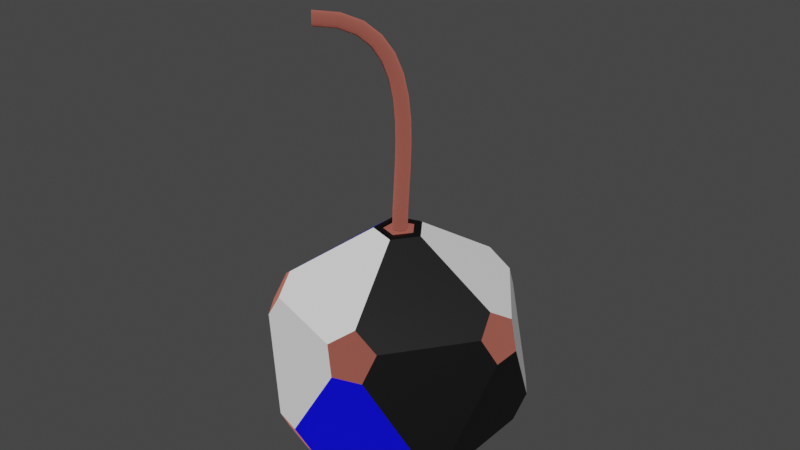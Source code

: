 # Source: B_DestroyBomb.blend  (saved by Blender 3.3.6; exported with 4.5.12 LTS)
import bpy
from mathutils import Matrix  # noqa: F401  (used for matrix-valued properties, if any)

bpy.ops.wm.read_factory_settings(use_empty=True)
scene = bpy.context.scene
scene.name = 'Scene'

# ---- collections
col_collection = bpy.data.collections.new('Collection'); scene.collection.children.link(col_collection)

# ---- materials (node trees are filled in below, after node groups)
mat_eraser = bpy.data.materials.new('ERASER')
mat_eraser.use_transparent_shadow = False
mat_black = bpy.data.materials.new('BLACK')
mat_black.use_transparent_shadow = False
mat_blue = bpy.data.materials.new('BLUE')
mat_blue.use_transparent_shadow = False
mat_white = bpy.data.materials.new('WHITE')
mat_white.alpha_threshold = 0.0
mat_white.use_transparent_shadow = False
mat_white.roughness = 0.5
mat_white.line_color = (0.0, 0.0, 0.0, 1.0)

# ---- material node trees
mat_eraser.use_nodes = True; mat_eraser.node_tree.nodes.clear()
_N = mat_eraser.node_tree.nodes; _L = mat_eraser.node_tree.links
n0 = _N.new('ShaderNodeBsdfPrincipled'); n0.name = 'Principled BSDF'; n0.location = (10, 300)
n0.distribution = 'GGX'
n0.subsurface_method = 'RANDOM_WALK_SKIN'
n0.inputs[0].default_value = (1.0, 0.2803, 0.2161, 1.0)
n0.inputs[1].default_value = 1.0
n0.inputs[2].default_value = 1.0
n0.inputs[3].default_value = 1.45
n0.inputs[13].default_value = 0.0
n0.inputs[27].default_value = (0.0, 0.0, 0.0, 1.0)
n0.inputs[28].default_value = 1.0
n1 = _N.new('ShaderNodeOutputMaterial'); n1.name = 'Material Output'; n1.location = (300, 300)
_L.new(n0.outputs[0], n1.inputs[0])
n1.is_active_output = True
mat_black.use_nodes = True; mat_black.node_tree.nodes.clear()
_N = mat_black.node_tree.nodes; _L = mat_black.node_tree.links
n0 = _N.new('ShaderNodeBsdfPrincipled'); n0.name = 'Principled BSDF'; n0.location = (10, 300)
n0.distribution = 'GGX'
n0.subsurface_method = 'RANDOM_WALK_SKIN'
n0.inputs[0].default_value = (0.0, 0.0, 0.0, 1.0)
n0.inputs[3].default_value = 1.45
n0.inputs[27].default_value = (0.0, 0.0, 0.0, 1.0)
n0.inputs[28].default_value = 1.0
n1 = _N.new('ShaderNodeOutputMaterial'); n1.name = 'Material Output'; n1.location = (300, 300)
_L.new(n0.outputs[0], n1.inputs[0])
n1.is_active_output = True
mat_blue.use_nodes = True; mat_blue.node_tree.nodes.clear()
_N = mat_blue.node_tree.nodes; _L = mat_blue.node_tree.links
n0 = _N.new('ShaderNodeBsdfPrincipled'); n0.name = 'Principled BSDF'; n0.location = (10, 300)
n0.distribution = 'GGX'
n0.subsurface_method = 'RANDOM_WALK_SKIN'
n0.inputs[0].default_value = (0.0, 0.0, 1.0, 1.0)
n0.inputs[3].default_value = 1.45
n0.inputs[27].default_value = (0.0, 0.0, 0.0, 1.0)
n0.inputs[28].default_value = 1.0
n1 = _N.new('ShaderNodeOutputMaterial'); n1.name = 'Material Output'; n1.location = (300, 300)
_L.new(n0.outputs[0], n1.inputs[0])
n1.is_active_output = True
mat_white.use_nodes = True; mat_white.node_tree.nodes.clear()
_N = mat_white.node_tree.nodes; _L = mat_white.node_tree.links
n0 = _N.new('ShaderNodeOutputMaterial'); n0.name = 'Material Output'; n0.location = (300, 300)
n1 = _N.new('ShaderNodeBsdfPrincipled'); n1.name = 'Principled BSDF'; n1.location = (10, 300)
n1.distribution = 'GGX'
n1.subsurface_method = 'RANDOM_WALK_SKIN'
n1.inputs[0].default_value = (1.0, 1.0, 1.0, 1.0)
n1.inputs[3].default_value = 1.45
n1.inputs[27].default_value = (0.0, 0.0, 0.0, 1.0)
n1.inputs[28].default_value = 1.0
_L.new(n1.outputs[0], n0.inputs[0])
n0.is_active_output = True

# ---- world
world_world = bpy.data.worlds.new('World'); scene.world = world_world
world_world.use_nodes = True; world_world.node_tree.nodes.clear()
_N = world_world.node_tree.nodes; _L = world_world.node_tree.links
n0 = _N.new('ShaderNodeOutputWorld'); n0.name = 'World Output'; n0.location = (300, 300)
n1 = _N.new('ShaderNodeBackground'); n1.name = 'Background'; n1.location = (10, 300)
n1.inputs[0].default_value = (0.05088, 0.05088, 0.05088, 1.0)
_L.new(n1.outputs[0], n0.inputs[0])
n0.is_active_output = True
world_world.color = (0.05088, 0.05088, 0.05088)
world_world.use_sun_shadow = False
world_world.sun_shadow_jitter_overblur = 0.0

# ---- meshes
me_destroybomb_2 = bpy.data.meshes.new('DestroyBomb_2')
me_destroybomb_2.from_pydata([(0.002628, 0.02235, 0.3071), (0.01766, 0.01394, 0.3071), (0.02235, -0.002628, 0.3071), (0.01394, -0.01766, 0.3071), (-0.002628, -0.02235, 0.3071), (-0.01766, -0.01394, 0.3071), (-0.02235, 0.002628, 0.3071), (-0.01394, 0.01766, 0.3071), (-0.2105, -0.1154, 0.9312), (-0.1993, -0.1266, 0.9378), (-0.188, -0.1379, 0.9312), (-0.1833, -0.1426, 0.9153), (-0.188, -0.1379, 0.8994), (-0.1993, -0.1266, 0.8928), (-0.2105, -0.1154, 0.8994), (-0.2152, -0.1107, 0.9153), (-0.2105, -0.1154, 0.9312), (-0.1993, -0.1266, 0.9378), (-0.188, -0.1379, 0.9312), (-0.1833, -0.1426, 0.9153), (-0.188, -0.1379, 0.8994), (-0.1993, -0.1266, 0.8928), (-0.2105, -0.1154, 0.8994), (-0.2152, -0.1107, 0.9153), (-0.1563, -0.06269, 0.923), (-0.1443, -0.0732, 0.9295), (-0.1345, -0.08587, 0.9231), (-0.1327, -0.09328, 0.9077), (-0.1399, -0.09109, 0.8922), (-0.1519, -0.08059, 0.8857), (-0.1617, -0.06792, 0.8921), (-0.1635, -0.0605, 0.9075), (-0.1111, -0.02182, 0.8994), (-0.09821, -0.03151, 0.9054), (-0.09007, -0.04568, 0.8999), (-0.09149, -0.05601, 0.8862), (-0.1016, -0.05647, 0.8723), (-0.1145, -0.04677, 0.8663), (-0.1227, -0.03261, 0.8718), (-0.1213, -0.02227, 0.8855), (-0.07479, 0.007985, 0.8622), (-0.06103, -0.001014, 0.8673), (-0.0544, -0.01641, 0.8634), (-0.05878, -0.02919, 0.8527), (-0.07161, -0.03186, 0.8416), (-0.08537, -0.02286, 0.8364), (-0.092, -0.007465, 0.8404), (-0.08762, 0.005313, 0.8511), (-0.04701, 0.02767, 0.8143), (-0.03264, 0.0191, 0.8184), (-0.02703, 0.002974, 0.8162), (-0.03347, -0.01128, 0.8089), (-0.04818, -0.0153, 0.8009), (-0.06255, -0.006733, 0.7968), (-0.06816, 0.009398, 0.7991), (-0.06172, 0.02365, 0.8063), (-0.02684, 0.03885, 0.7584), (-0.01212, 0.03049, 0.7615), (-0.007054, 0.01404, 0.7608), (-0.01461, -0.0008465, 0.7566), (-0.03037, -0.005462, 0.7514), (-0.04509, 0.002901, 0.7482), (-0.05015, 0.01934, 0.749), (-0.04259, 0.03423, 0.7532), (-0.01294, 0.0434, 0.6968), (0.001955, 0.0351, 0.6991), (0.006771, 0.01857, 0.6995), (-0.001313, 0.003493, 0.6975), (-0.01756, -0.0013, 0.6944), (-0.03246, 0.007, 0.692), (-0.03728, 0.02353, 0.6917), (-0.02919, 0.03861, 0.6937), (-0.00406, 0.04307, 0.6312), (0.01092, 0.03477, 0.633), (0.01564, 0.01824, 0.634), (0.007339, 0.003161, 0.6336), (-0.009125, -0.001634, 0.632), (-0.0241, 0.006665, 0.6302), (-0.02883, 0.0232, 0.6292), (-0.02052, 0.03828, 0.6296), (0.0009476, 0.03947, 0.5635), (0.01596, 0.03115, 0.5648), (0.02066, 0.01464, 0.5662), (0.01228, -0.0003966, 0.5667), (-0.004265, -0.005144, 0.5661), (-0.01928, 0.003177, 0.5648), (-0.02398, 0.01969, 0.5635), (-0.0156, 0.03473, 0.5629), (0.003129, 0.03413, 0.4953), (0.01816, 0.02578, 0.4963), (0.02285, 0.009272, 0.4977), (0.01445, -0.005725, 0.4988), (-0.002115, -0.01043, 0.4988), (-0.01715, -0.002076, 0.4979), (-0.02184, 0.01443, 0.4965), (-0.01344, 0.02943, 0.4954), (0.003487, 0.02852, 0.4286), (0.01852, 0.02015, 0.4292), (0.02321, 0.003628, 0.4305), (0.01481, -0.01136, 0.4316), (-0.001756, -0.01604, 0.432), (-0.01679, -0.007662, 0.4314), (-0.02148, 0.008859, 0.4301), (-0.01308, 0.02385, 0.429), (0.003, 0.02412, 0.3652), (0.01803, 0.01573, 0.3656), (0.02272, -0.0008235, 0.3663), (0.01432, -0.01583, 0.3672), (-0.002248, -0.02051, 0.3675), (-0.01728, -0.01212, 0.3672), (-0.02197, 0.004433, 0.3664), (-0.01357, 0.01944, 0.3656), (0.002628, 0.02235, 0.3071), (0.01766, 0.01394, 0.3071), (0.02235, -0.002628, 0.3071), (0.01394, -0.01766, 0.3071), (-0.002628, -0.02235, 0.3071), (-0.01766, -0.01394, 0.3071), (-0.02235, 0.002628, 0.3071), (-0.01394, 0.01766, 0.3071), (-0.07656, 0.0, -0.5005), (-0.02366, 0.07281, -0.5005), (0.06194, 0.045, -0.5005), (0.06194, -0.045, -0.5005), (-0.02366, -0.07281, -0.5005), (0.3256, -0.1466, -0.2991), (0.3402, -0.1916, -0.2225), (0.2873, -0.2644, -0.2225), (0.24, -0.2644, -0.2991), (0.2637, -0.1916, -0.3464), (-0.1007, -0.31, -0.3464), (-0.03878, -0.355, -0.2991), (-0.07706, -0.3828, -0.2225), (-0.1627, -0.355, -0.2225), (-0.1773, -0.31, -0.2991), (-0.3259, 0.0, -0.3464), (-0.3496, -0.07281, -0.2991), (-0.3879, -0.045, -0.2225), (-0.3879, 0.045, -0.2225), (-0.3496, 0.07281, -0.2991), (-0.1007, 0.31, -0.3464), (-0.1773, 0.31, -0.2991), (-0.1627, 0.355, -0.2225), (-0.07706, 0.3828, -0.2225), (-0.03878, 0.355, -0.2991), (0.3256, 0.1466, -0.2991), (0.2637, 0.1916, -0.3464), (0.24, 0.2644, -0.2991), (0.2873, 0.2644, -0.2225), (0.3402, 0.1916, -0.2225), (0.07706, -0.3828, 0.02683), (0.1627, -0.355, 0.02683), (0.1773, -0.31, 0.1034), (0.1007, -0.31, 0.1507), (0.03878, -0.355, 0.1034), (-0.3402, -0.1916, 0.02683), (-0.2873, -0.2644, 0.02683), (-0.24, -0.2644, 0.1034), (-0.2637, -0.1916, 0.1507), (-0.3256, -0.1466, 0.1034), (-0.2873, 0.2644, 0.02683), (-0.3402, 0.1916, 0.02683), (-0.3256, 0.1466, 0.1034), (-0.2637, 0.1916, 0.1507), (-0.24, 0.2644, 0.1034), (0.1627, 0.355, 0.02683), (0.07706, 0.3828, 0.02683), (0.03878, 0.355, 0.1034), (0.1007, 0.31, 0.1507), (0.1773, 0.31, 0.1034), (0.3879, -0.045, 0.02683), (0.3879, 0.045, 0.02683), (0.3496, 0.07281, 0.1034), (0.3259, 0.0, 0.1507), (0.3496, -0.07281, 0.1034), (0.01678, -0.05165, 0.3048), (0.05431, 0.0, 0.3048), (0.01678, 0.05165, 0.3048), (-0.04394, 0.03192, 0.3048), (-0.04394, -0.03192, 0.3048), (-0.05744, -0.04173, 0.3048), (0.02194, -0.06752, 0.3048), (0.071, 0.0, 0.3048), (0.02194, 0.06752, 0.3048), (-0.05744, 0.04173, 0.3048), (-0.06194, -0.045, 0.3048), (0.02366, -0.07281, 0.3048), (0.07656, 0.0, 0.3048), (0.02366, 0.07281, 0.3048), (-0.06194, 0.045, 0.3048), (-0.03944, -0.02865, 0.3048), (0.01506, -0.04636, 0.3048), (0.04875, 0.0, 0.3048), (0.01506, 0.04636, 0.3048), (-0.03944, 0.02865, 0.3048), (0.02194, -0.06752, 0.3093), (0.01678, -0.05165, 0.3093), (-0.04394, -0.03192, 0.3093), (-0.05744, -0.04173, 0.3093), (0.071, -1.023e-16, 0.3093), (0.05431, -1.023e-16, 0.3093), (0.02194, 0.06752, 0.3093), (0.01678, 0.05165, 0.3093), (-0.05744, 0.04173, 0.3093), (-0.04394, 0.03192, 0.3093)], [], [(1, 7, 0), (1, 6, 7), (2, 6, 1), (2, 5, 6), (3, 5, 2), (3, 4, 5), (12, 14, 13), (12, 15, 14), (11, 15, 12), (11, 8, 15), (10, 8, 11), (10, 9, 8), (16, 24, 31, 23), (17, 25, 24, 16), (18, 26, 25, 17), (19, 27, 26, 18), (20, 28, 27, 19), (21, 29, 28, 20), (22, 30, 29, 21), (23, 31, 30, 22), (24, 32, 39, 31), (25, 33, 32, 24), (26, 34, 33, 25), (27, 35, 34, 26), (28, 36, 35, 27), (29, 37, 36, 28), (30, 38, 37, 29), (31, 39, 38, 30), (32, 40, 47, 39), (33, 41, 40, 32), (34, 42, 41, 33), (35, 43, 42, 34), (36, 44, 43, 35), (37, 45, 44, 36), (38, 46, 45, 37), (39, 47, 46, 38), (40, 48, 55, 47), (41, 49, 48, 40), (42, 50, 49, 41), (43, 51, 50, 42), (44, 52, 51, 43), (45, 53, 52, 44), (46, 54, 53, 45), (47, 55, 54, 46), (48, 56, 63, 55), (49, 57, 56, 48), (50, 58, 57, 49), (51, 59, 58, 50), (52, 60, 59, 51), (53, 61, 60, 52), (54, 62, 61, 53), (55, 63, 62, 54), (56, 64, 71, 63), (57, 65, 64, 56), (58, 66, 65, 57), (59, 67, 66, 58), (60, 68, 67, 59), (61, 69, 68, 60), (62, 70, 69, 61), (63, 71, 70, 62), (64, 72, 79, 71), (65, 73, 72, 64), (66, 74, 73, 65), (67, 75, 74, 66), (68, 76, 75, 67), (69, 77, 76, 68), (70, 78, 77, 69), (71, 79, 78, 70), (72, 80, 87, 79), (73, 81, 80, 72), (74, 82, 81, 73), (75, 83, 82, 74), (76, 84, 83, 75), (77, 85, 84, 76), (78, 86, 85, 77), (79, 87, 86, 78), (80, 88, 95, 87), (81, 89, 88, 80), (82, 90, 89, 81), (83, 91, 90, 82), (84, 92, 91, 83), (85, 93, 92, 84), (86, 94, 93, 85), (87, 95, 94, 86), (88, 96, 103, 95), (89, 97, 96, 88), (90, 98, 97, 89), (91, 99, 98, 90), (92, 100, 99, 91), (93, 101, 100, 92), (94, 102, 101, 93), (95, 103, 102, 94), (96, 104, 111, 103), (97, 105, 104, 96), (98, 106, 105, 97), (99, 107, 106, 98), (100, 108, 107, 99), (101, 109, 108, 100), (102, 110, 109, 101), (103, 111, 110, 102), (104, 112, 119, 111), (105, 113, 112, 104), (106, 114, 113, 105), (107, 115, 114, 106), (108, 116, 115, 107), (109, 117, 116, 108), (110, 118, 117, 109), (111, 119, 118, 110), (125, 129, 123, 122, 146, 145), (121, 120, 135, 139, 141, 140), (124, 123, 129, 128, 131, 130), (122, 121, 140, 144, 147, 146), (132, 131, 128, 127, 151, 150), (127, 126, 170, 174, 152, 151), (126, 125, 145, 149, 171, 170), (133, 132, 150, 154, 157, 156), (138, 137, 155, 159, 162, 161), (143, 142, 160, 164, 167, 166), (137, 136, 134, 133, 156, 155), (142, 141, 139, 138, 161, 160), (148, 147, 144, 143, 166, 165), (149, 148, 165, 169, 172, 171), (153, 152, 174, 173, 187, 186), (158, 157, 154, 153, 186, 185), (163, 162, 159, 158, 185, 189), (168, 167, 164, 163, 189, 188), (173, 172, 169, 168, 188, 187), (120, 121, 122, 123, 124), (125, 126, 127, 128, 129), (130, 131, 132, 133, 134), (135, 136, 137, 138, 139), (140, 141, 142, 143, 144), (145, 146, 147, 148, 149), (150, 151, 152, 153, 154), (155, 156, 157, 158, 159), (160, 161, 162, 163, 164), (165, 166, 167, 168, 169), (170, 171, 172, 173, 174), (191, 192, 193, 194, 190), (120, 124, 130, 134, 136, 135), (176, 175, 196, 200), (179, 178, 204, 197), (182, 183, 201, 199), (175, 179, 197, 196), (178, 177, 202, 204), (181, 180, 185, 186), (182, 181, 186, 187), (183, 182, 187, 188), (184, 183, 188, 189), (180, 184, 189, 185), (179, 175, 191, 190), (175, 176, 192, 191), (176, 177, 193, 192), (177, 178, 194, 193), (178, 179, 190, 194), (196, 197, 198, 195), (200, 196, 195, 199), (202, 200, 199, 201), (204, 202, 201, 203), (197, 204, 203, 198), (183, 184, 203, 201), (180, 181, 195, 198), (177, 176, 200, 202), (184, 180, 198, 203), (181, 182, 199, 195)])
me_destroybomb_2.polygons.foreach_set('use_smooth', [1, 1, 1, 1, 1, 1, 1, 1, 1, 1, 1, 1, 1, 1, 1, 1, 1, 1, 1, 1, 1, 1, 1, 1, 1, 1, 1, 1, 1, 1, 1, 1, 1, 1, 1, 1, 1, 1, 1, 1, 1, 1, 1, 1, 1, 1, 1, 1, 1, 1, 1, 1, 1, 1, 1, 1, 1, 1, 1, 1, 1, 1, 1, 1, 1, 1, 1, 1, 1, 1, 1, 1, 1, 1, 1, 1, 1, 1, 1, 1, 1, 1, 1, 1, 1, 1, 1, 1, 1, 1, 1, 1, 1, 1, 1, 1, 1, 1, 1, 1, 1, 1, 1, 1, 1, 1, 1, 1, 0, 0, 0, 0, 0, 0, 0, 0, 0, 0, 0, 0, 0, 0, 0, 0, 0, 0, 0, 0, 0, 0, 0, 0, 0, 0, 0, 0, 0, 0, 0, 0, 0, 0, 0, 0, 0, 0, 0, 0, 0, 0, 0, 0, 0, 0, 0, 0, 0, 0, 0, 0, 0, 0, 0, 0, 0])
me_destroybomb_2.polygons.foreach_set('material_index', [0, 0, 0, 0, 0, 0, 0, 0, 0, 0, 0, 0, 0, 0, 0, 0, 0, 0, 0, 0, 0, 0, 0, 0, 0, 0, 0, 0, 0, 0, 0, 0, 0, 0, 0, 0, 0, 0, 0, 0, 0, 0, 0, 0, 0, 0, 0, 0, 0, 0, 0, 0, 0, 0, 0, 0, 0, 0, 0, 0, 0, 0, 0, 0, 0, 0, 0, 0, 0, 0, 0, 0, 0, 0, 0, 0, 0, 0, 0, 0, 0, 0, 0, 0, 0, 0, 0, 0, 0, 0, 0, 0, 0, 0, 0, 0, 0, 0, 0, 0, 0, 0, 0, 0, 0, 0, 0, 0, 1, 3, 2, 2, 2, 1, 1, 3, 2, 1, 1, 3, 2, 3, 1, 3, 2, 1, 3, 0, 0, 0, 0, 0, 0, 0, 0, 0, 0, 0, 0, 1, 1, 1, 1, 1, 1, 1, 1, 1, 1, 1, 1, 1, 1, 1, 1, 1, 1, 1, 1, 1, 1, 1, 1, 1, 1])
_uv = me_destroybomb_2.uv_layers.new(name='UVMap')
_uv.uv.foreach_set('vector', [0.1429, 0.0, 1.0, 0.0, 0.0, 0.0, 0.1429, 0.0, 0.8571, 0.0, 1.0, 0.0, 0.2857, 0.0, 0.8571, 0.0, 0.1429, 0.0, 0.2857, 0.0, 0.7143, 0.0, 0.8571, 0.0, 0.4286, 0.0, 0.7143, 0.0, 0.2857, 0.0, 0.4286, 0.0, 0.5714, 0.0, 0.7143, 0.0, 0.5714, 0.0, 0.8571, 0.0, 0.7143, 0.0, 0.5714, 0.0, 1.0, 0.0, 0.8571, 0.0, 0.4286, 0.0, 1.0, 0.0, 0.5714, 0.0, 0.4286, 0.0, 0.0, 0.0, 1.0, 0.0, 0.2857, 0.0, 0.0, 0.0, 0.4286, 0.0, 0.2857, 0.0, 0.1429, 0.0, 0.0, 0.0, 0.0, 1.0, 0.08333, 1.0, 0.08333, 0.875, 0.0, 0.875, 0.0, 0.125, 0.08333, 0.125, 0.08333, 0.0, 0.0, 0.0, 0.0, 0.25, 0.08333, 0.25, 0.08333, 0.125, 0.0, 0.125, 0.0, 0.375, 0.08333, 0.375, 0.08333, 0.25, 0.0, 0.25, 0.0, 0.5, 0.08333, 0.5, 0.08333, 0.375, 0.0, 0.375, 0.0, 0.625, 0.08333, 0.625, 0.08333, 0.5, 0.0, 0.5, 0.0, 0.75, 0.08333, 0.75, 0.08333, 0.625, 0.0, 0.625, 0.0, 0.875, 0.08333, 0.875, 0.08333, 0.75, 0.0, 0.75, 0.08333, 1.0, 0.1667, 1.0, 0.1667, 0.875, 0.08333, 0.875, 0.08333, 0.125, 0.1667, 0.125, 0.1667, 0.0, 0.08333, 0.0, 0.08333, 0.25, 0.1667, 0.25, 0.1667, 0.125, 0.08333, 0.125, 0.08333, 0.375, 0.1667, 0.375, 0.1667, 0.25, 0.08333, 0.25, 0.08333, 0.5, 0.1667, 0.5, 0.1667, 0.375, 0.08333, 0.375, 0.08333, 0.625, 0.1667, 0.625, 0.1667, 0.5, 0.08333, 0.5, 0.08333, 0.75, 0.1667, 0.75, 0.1667, 0.625, 0.08333, 0.625, 0.08333, 0.875, 0.1667, 0.875, 0.1667, 0.75, 0.08333, 0.75, 0.1667, 1.0, 0.25, 1.0, 0.25, 0.875, 0.1667, 0.875, 0.1667, 0.125, 0.25, 0.125, 0.25, 0.0, 0.1667, 0.0, 0.1667, 0.25, 0.25, 0.25, 0.25, 0.125, 0.1667, 0.125, 0.1667, 0.375, 0.25, 0.375, 0.25, 0.25, 0.1667, 0.25, 0.1667, 0.5, 0.25, 0.5, 0.25, 0.375, 0.1667, 0.375, 0.1667, 0.625, 0.25, 0.625, 0.25, 0.5, 0.1667, 0.5, 0.1667, 0.75, 0.25, 0.75, 0.25, 0.625, 0.1667, 0.625, 0.1667, 0.875, 0.25, 0.875, 0.25, 0.75, 0.1667, 0.75, 0.25, 1.0, 0.3333, 1.0, 0.3333, 0.875, 0.25, 0.875, 0.25, 0.125, 0.3333, 0.125, 0.3333, 0.0, 0.25, 0.0, 0.25, 0.25, 0.3333, 0.25, 0.3333, 0.125, 0.25, 0.125, 0.25, 0.375, 0.3333, 0.375, 0.3333, 0.25, 0.25, 0.25, 0.25, 0.5, 0.3333, 0.5, 0.3333, 0.375, 0.25, 0.375, 0.25, 0.625, 0.3333, 0.625, 0.3333, 0.5, 0.25, 0.5, 0.25, 0.75, 0.3333, 0.75, 0.3333, 0.625, 0.25, 0.625, 0.25, 0.875, 0.3333, 0.875, 0.3333, 0.75, 0.25, 0.75, 0.3333, 1.0, 0.4167, 1.0, 0.4167, 0.875, 0.3333, 0.875, 0.3333, 0.125, 0.4167, 0.125, 0.4167, 0.0, 0.3333, 0.0, 0.3333, 0.25, 0.4167, 0.25, 0.4167, 0.125, 0.3333, 0.125, 0.3333, 0.375, 0.4167, 0.375, 0.4167, 0.25, 0.3333, 0.25, 0.3333, 0.5, 0.4167, 0.5, 0.4167, 0.375, 0.3333, 0.375, 0.3333, 0.625, 0.4167, 0.625, 0.4167, 0.5, 0.3333, 0.5, 0.3333, 0.75, 0.4167, 0.75, 0.4167, 0.625, 0.3333, 0.625, 0.3333, 0.875, 0.4167, 0.875, 0.4167, 0.75, 0.3333, 0.75, 0.4167, 1.0, 0.5, 1.0, 0.5, 0.875, 0.4167, 0.875, 0.4167, 0.125, 0.5, 0.125, 0.5, 0.0, 0.4167, 0.0, 0.4167, 0.25, 0.5, 0.25, 0.5, 0.125, 0.4167, 0.125, 0.4167, 0.375, 0.5, 0.375, 0.5, 0.25, 0.4167, 0.25, 0.4167, 0.5, 0.5, 0.5, 0.5, 0.375, 0.4167, 0.375, 0.4167, 0.625, 0.5, 0.625, 0.5, 0.5, 0.4167, 0.5, 0.4167, 0.75, 0.5, 0.75, 0.5, 0.625, 0.4167, 0.625, 0.4167, 0.875, 0.5, 0.875, 0.5, 0.75, 0.4167, 0.75, 0.5, 1.0, 0.5833, 1.0, 0.5833, 0.875, 0.5, 0.875, 0.5, 0.125, 0.5833, 0.125, 0.5833, 0.0, 0.5, 0.0, 0.5, 0.25, 0.5833, 0.25, 0.5833, 0.125, 0.5, 0.125, 0.5, 0.375, 0.5833, 0.375, 0.5833, 0.25, 0.5, 0.25, 0.5, 0.5, 0.5833, 0.5, 0.5833, 0.375, 0.5, 0.375, 0.5, 0.625, 0.5833, 0.625, 0.5833, 0.5, 0.5, 0.5, 0.5, 0.75, 0.5833, 0.75, 0.5833, 0.625, 0.5, 0.625, 0.5, 0.875, 0.5833, 0.875, 0.5833, 0.75, 0.5, 0.75, 0.5833, 1.0, 0.6667, 1.0, 0.6667, 0.875, 0.5833, 0.875, 0.5833, 0.125, 0.6667, 0.125, 0.6667, 0.0, 0.5833, 0.0, 0.5833, 0.25, 0.6667, 0.25, 0.6667, 0.125, 0.5833, 0.125, 0.5833, 0.375, 0.6667, 0.375, 0.6667, 0.25, 0.5833, 0.25, 0.5833, 0.5, 0.6667, 0.5, 0.6667, 0.375, 0.5833, 0.375, 0.5833, 0.625, 0.6667, 0.625, 0.6667, 0.5, 0.5833, 0.5, 0.5833, 0.75, 0.6667, 0.75, 0.6667, 0.625, 0.5833, 0.625, 0.5833, 0.875, 0.6667, 0.875, 0.6667, 0.75, 0.5833, 0.75, 0.6667, 1.0, 0.75, 1.0, 0.75, 0.875, 0.6667, 0.875, 0.6667, 0.125, 0.75, 0.125, 0.75, 0.0, 0.6667, 0.0, 0.6667, 0.25, 0.75, 0.25, 0.75, 0.125, 0.6667, 0.125, 0.6667, 0.375, 0.75, 0.375, 0.75, 0.25, 0.6667, 0.25, 0.6667, 0.5, 0.75, 0.5, 0.75, 0.375, 0.6667, 0.375, 0.6667, 0.625, 0.75, 0.625, 0.75, 0.5, 0.6667, 0.5, 0.6667, 0.75, 0.75, 0.75, 0.75, 0.625, 0.6667, 0.625, 0.6667, 0.875, 0.75, 0.875, 0.75, 0.75, 0.6667, 0.75, 0.75, 1.0, 0.8333, 1.0, 0.8333, 0.875, 0.75, 0.875, 0.75, 0.125, 0.8333, 0.125, 0.8333, 0.0, 0.75, 0.0, 0.75, 0.25, 0.8333, 0.25, 0.8333, 0.125, 0.75, 0.125, 0.75, 0.375, 0.8333, 0.375, 0.8333, 0.25, 0.75, 0.25, 0.75, 0.5, 0.8333, 0.5, 0.8333, 0.375, 0.75, 0.375, 0.75, 0.625, 0.8333, 0.625, 0.8333, 0.5, 0.75, 0.5, 0.75, 0.75, 0.8333, 0.75, 0.8333, 0.625, 0.75, 0.625, 0.75, 0.875, 0.8333, 0.875, 0.8333, 0.75, 0.75, 0.75, 0.8333, 1.0, 0.9167, 1.0, 0.9167, 0.875, 0.8333, 0.875, 0.8333, 0.125, 0.9167, 0.125, 0.9167, 0.0, 0.8333, 0.0, 0.8333, 0.25, 0.9167, 0.25, 0.9167, 0.125, 0.8333, 0.125, 0.8333, 0.375, 0.9167, 0.375, 0.9167, 0.25, 0.8333, 0.25, 0.8333, 0.5, 0.9167, 0.5, 0.9167, 0.375, 0.8333, 0.375, 0.8333, 0.625, 0.9167, 0.625, 0.9167, 0.5, 0.8333, 0.5, 0.8333, 0.75, 0.9167, 0.75, 0.9167, 0.625, 0.8333, 0.625, 0.8333, 0.875, 0.9167, 0.875, 0.9167, 0.75, 0.8333, 0.75, 0.9167, 1.0, 1.0, 1.0, 1.0, 0.875, 0.9167, 0.875, 0.9167, 0.125, 1.0, 0.125, 1.0, 0.0, 0.9167, 0.0, 0.9167, 0.25, 1.0, 0.25, 1.0, 0.125, 0.9167, 0.125, 0.9167, 0.375, 1.0, 0.375, 1.0, 0.25, 0.9167, 0.25, 0.9167, 0.5, 1.0, 0.5, 1.0, 0.375, 0.9167, 0.375, 0.9167, 0.625, 1.0, 0.625, 1.0, 0.5, 0.9167, 0.5, 0.9167, 0.75, 1.0, 0.75, 1.0, 0.625, 0.9167, 0.625, 0.9167, 0.875, 1.0, 0.875, 1.0, 0.75, 0.9167, 0.75, 0.0, 0.0, 0.0, 0.0, 0.0, 0.0, 0.0, 0.0, 0.0, 0.0, 0.0, 0.0, 0.0, 0.0, 0.0, 0.0, 0.0, 0.0, 0.0, 0.0, 0.0, 0.0, 0.0, 0.0, 0.0, 0.0, 0.0, 0.0, 0.0, 0.0, 0.0, 0.0, 0.0, 0.0, 0.0, 0.0, 0.0, 0.0, 0.0, 0.0, 0.0, 0.0, 0.0, 0.0, 0.0, 0.0, 0.0, 0.0, 0.0, 0.0, 0.0, 0.0, 0.0, 0.0, 0.0, 0.0, 0.0, 0.0, 0.0, 0.0, 0.0, 0.0, 0.0, 0.0, 0.0, 0.0, 0.0, 0.0, 0.0, 0.0, 0.0, 0.0, 0.0, 0.0, 0.0, 0.0, 0.0, 0.0, 0.0, 0.0, 0.0, 0.0, 0.0, 0.0, 0.0, 0.0, 0.0, 0.0, 0.0, 0.0, 0.0, 0.0, 0.0, 0.0, 0.0, 0.0, 0.0, 0.0, 0.0, 0.0, 0.0, 0.0, 0.0, 0.0, 0.0, 0.0, 0.0, 0.0, 0.0, 0.0, 0.0, 0.0, 0.0, 0.0, 0.0, 0.0, 0.0, 0.0, 0.0, 0.0, 0.0, 0.0, 0.0, 0.0, 0.0, 0.0, 0.0, 0.0, 0.0, 0.0, 0.0, 0.0, 0.0, 0.0, 0.0, 0.0, 0.0, 0.0, 0.0, 0.0, 0.0, 0.0, 0.0, 0.0, 0.0, 0.0, 0.0, 0.0, 0.0, 0.0, 0.0, 0.0, 0.0, 0.0, 0.0, 0.0, 0.0, 0.0, 0.0, 0.0, 0.0, 0.0, 0.0, 0.0, 0.0, 0.0, 0.0, 0.0, 0.0, 0.0, 0.0, 0.0, 0.0, 0.0, 0.0, 0.0, 0.0, 0.0, 0.0, 0.0, 0.0, 0.0, 0.0, 0.0, 0.0, 0.0, 0.0, 0.0, 0.0, 0.0, 0.0, 0.0, 0.0, 0.0, 0.0, 0.0, 0.0, 0.0, 0.0, 0.0, 0.0, 0.0, 0.0, 0.0, 0.0, 0.0, 0.0, 0.0, 0.0, 0.0, 0.0, 0.0, 0.0, 0.0, 0.0, 0.0, 0.0, 0.0, 0.0, 0.0, 0.0, 0.0, 0.0, 0.0, 0.0, 0.0, 0.0, 0.0, 0.0, 0.0, 0.0, 0.0, 0.0, 0.0, 0.0, 0.0, 0.0, 0.0, 0.0, 0.0, 0.0, 0.0, 0.0, 0.0, 0.0, 0.0, 0.0, 0.0, 0.0, 0.0, 0.0, 0.0, 0.0, 0.0, 0.0, 0.0, 0.0, 0.0, 0.0, 0.0, 0.0, 0.0, 0.0, 0.0, 0.0, 0.0, 0.0, 0.0, 0.0, 0.0, 0.0, 0.0, 0.0, 0.0, 0.0, 0.0, 0.0, 0.0, 0.0, 0.0, 0.0, 0.0, 0.0, 0.0, 0.0, 0.0, 0.0, 0.0, 0.0, 0.0, 0.0, 0.0, 0.0, 0.0, 0.0, 0.0, 0.0, 0.0, 0.0, 0.0, 0.0, 0.0, 0.0, 0.0, 0.0, 0.0, 0.0, 0.0, 0.0, 0.0, 0.0, 0.0, 0.0, 0.0, 0.0, 0.0, 0.0, 0.0, 0.0, 0.0, 0.0, 0.0, 0.0, 0.0, 0.0, 0.0, 0.0, 0.0, 0.0, 0.0, 0.0, 0.0, 0.0, 0.0, 0.0, 0.0, 0.0, 0.0, 0.0, 0.0, 0.0, 0.0, 0.0, 0.0, 0.0, 0.0, 0.0, 0.0, 0.0, 0.0, 0.0, 0.0, 0.0, 0.0, 0.0, 0.0, 0.0, 0.0, 0.0, 0.0, 0.0, 0.0, 0.0, 0.0, 0.0, 0.0, 0.0, 0.0, 0.0, 0.0, 0.0, 0.0, 0.0, 0.0, 0.0, 0.0, 0.0, 0.0, 0.0, 0.0, 0.0, 0.0, 0.0, 0.0, 0.0, 0.0, 0.0, 0.0, 0.0, 0.0, 0.0, 0.0, 0.0, 0.0, 0.0, 0.0, 0.0, 0.0, 0.0, 0.0, 0.0, 0.0, 0.0, 0.0, 0.0, 0.0, 0.0, 0.0, 0.0, 0.0, 0.0, 0.0, 0.0, 0.0, 0.0, 0.0, 0.0, 0.0, 0.0, 0.0, 0.0, 0.0, 0.0, 0.0, 0.0, 0.0, 0.0, 0.0, 0.0, 0.0, 0.0, 0.0, 0.0, 0.0, 0.0, 0.0, 0.0, 0.0, 0.0, 0.0, 0.0, 0.0, 0.0, 0.0, 0.0, 0.0, 0.0, 0.0, 0.0, 0.0, 0.0, 0.0, 0.0, 0.0, 0.0, 0.0, 0.0, 0.0, 0.0, 0.0, 0.0, 0.0, 0.0, 0.0, 0.0, 0.0, 0.0, 0.0, 0.0, 0.0, 0.0, 0.0, 0.0, 0.0, 0.0, 0.0, 0.0, 0.0, 0.0, 0.0, 0.0, 0.0, 0.0, 0.0, 0.0, 0.0, 0.0, 0.0, 0.0, 0.0, 0.0, 0.0, 0.0, 0.0, 0.0, 0.0, 0.0, 0.0, 0.0, 0.0, 0.0, 0.0, 0.0, 0.0, 0.0, 0.0, 0.0, 0.0, 0.0, 0.0, 0.0, 0.0, 0.0, 0.0, 0.0, 0.0, 0.0, 0.0, 0.0, 0.0, 0.0, 0.0, 0.0, 0.0, 0.0, 0.0, 0.0, 0.0, 0.0, 0.0, 0.0, 0.0, 0.0, 0.0, 0.0, 0.0, 0.0, 0.0, 0.0, 0.0, 0.0, 0.0, 0.0, 0.0, 0.0, 0.0, 0.0, 0.0, 0.0, 0.0, 0.0, 0.0, 0.0, 0.0, 0.0, 0.0, 0.0, 0.0, 0.0, 0.0])
_uv.active_render = True
_uv = me_destroybomb_2.uv_layers.new(name='UVマップ')
_uv.uv.foreach_set('vector', [0.0, 0.0, 0.0, 0.0, 0.0, 0.0, 0.0, 0.0, 0.0, 0.0, 0.0, 0.0, 0.0, 0.0, 0.0, 0.0, 0.0, 0.0, 0.0, 0.0, 0.0, 0.0, 0.0, 0.0, 0.0, 0.0, 0.0, 0.0, 0.0, 0.0, 0.0, 0.0, 0.0, 0.0, 0.0, 0.0, 0.0, 0.0, 0.0, 0.0, 0.0, 0.0, 0.0, 0.0, 0.0, 0.0, 0.0, 0.0, 0.0, 0.0, 0.0, 0.0, 0.0, 0.0, 0.0, 0.0, 0.0, 0.0, 0.0, 0.0, 0.0, 0.0, 0.0, 0.0, 0.0, 0.0, 0.0, 0.0, 0.0, 0.0, 0.0, 0.0, 0.0, 0.0, 0.0, 0.0, 0.0, 0.0, 0.0, 0.0, 0.0, 0.0, 0.0, 0.0, 0.0, 0.0, 0.0, 0.0, 0.0, 0.0, 0.0, 0.0, 0.0, 0.0, 0.0, 0.0, 0.0, 0.0, 0.0, 0.0, 0.0, 0.0, 0.0, 0.0, 0.0, 0.0, 0.0, 0.0, 0.0, 0.0, 0.0, 0.0, 0.0, 0.0, 0.0, 0.0, 0.0, 0.0, 0.0, 0.0, 0.0, 0.0, 0.0, 0.0, 0.0, 0.0, 0.0, 0.0, 0.0, 0.0, 0.0, 0.0, 0.0, 0.0, 0.0, 0.0, 0.0, 0.0, 0.0, 0.0, 0.0, 0.0, 0.0, 0.0, 0.0, 0.0, 0.0, 0.0, 0.0, 0.0, 0.0, 0.0, 0.0, 0.0, 0.0, 0.0, 0.0, 0.0, 0.0, 0.0, 0.0, 0.0, 0.0, 0.0, 0.0, 0.0, 0.0, 0.0, 0.0, 0.0, 0.0, 0.0, 0.0, 0.0, 0.0, 0.0, 0.0, 0.0, 0.0, 0.0, 0.0, 0.0, 0.0, 0.0, 0.0, 0.0, 0.0, 0.0, 0.0, 0.0, 0.0, 0.0, 0.0, 0.0, 0.0, 0.0, 0.0, 0.0, 0.0, 0.0, 0.0, 0.0, 0.0, 0.0, 0.0, 0.0, 0.0, 0.0, 0.0, 0.0, 0.0, 0.0, 0.0, 0.0, 0.0, 0.0, 0.0, 0.0, 0.0, 0.0, 0.0, 0.0, 0.0, 0.0, 0.0, 0.0, 0.0, 0.0, 0.0, 0.0, 0.0, 0.0, 0.0, 0.0, 0.0, 0.0, 0.0, 0.0, 0.0, 0.0, 0.0, 0.0, 0.0, 0.0, 0.0, 0.0, 0.0, 0.0, 0.0, 0.0, 0.0, 0.0, 0.0, 0.0, 0.0, 0.0, 0.0, 0.0, 0.0, 0.0, 0.0, 0.0, 0.0, 0.0, 0.0, 0.0, 0.0, 0.0, 0.0, 0.0, 0.0, 0.0, 0.0, 0.0, 0.0, 0.0, 0.0, 0.0, 0.0, 0.0, 0.0, 0.0, 0.0, 0.0, 0.0, 0.0, 0.0, 0.0, 0.0, 0.0, 0.0, 0.0, 0.0, 0.0, 0.0, 0.0, 0.0, 0.0, 0.0, 0.0, 0.0, 0.0, 0.0, 0.0, 0.0, 0.0, 0.0, 0.0, 0.0, 0.0, 0.0, 0.0, 0.0, 0.0, 0.0, 0.0, 0.0, 0.0, 0.0, 0.0, 0.0, 0.0, 0.0, 0.0, 0.0, 0.0, 0.0, 0.0, 0.0, 0.0, 0.0, 0.0, 0.0, 0.0, 0.0, 0.0, 0.0, 0.0, 0.0, 0.0, 0.0, 0.0, 0.0, 0.0, 0.0, 0.0, 0.0, 0.0, 0.0, 0.0, 0.0, 0.0, 0.0, 0.0, 0.0, 0.0, 0.0, 0.0, 0.0, 0.0, 0.0, 0.0, 0.0, 0.0, 0.0, 0.0, 0.0, 0.0, 0.0, 0.0, 0.0, 0.0, 0.0, 0.0, 0.0, 0.0, 0.0, 0.0, 0.0, 0.0, 0.0, 0.0, 0.0, 0.0, 0.0, 0.0, 0.0, 0.0, 0.0, 0.0, 0.0, 0.0, 0.0, 0.0, 0.0, 0.0, 0.0, 0.0, 0.0, 0.0, 0.0, 0.0, 0.0, 0.0, 0.0, 0.0, 0.0, 0.0, 0.0, 0.0, 0.0, 0.0, 0.0, 0.0, 0.0, 0.0, 0.0, 0.0, 0.0, 0.0, 0.0, 0.0, 0.0, 0.0, 0.0, 0.0, 0.0, 0.0, 0.0, 0.0, 0.0, 0.0, 0.0, 0.0, 0.0, 0.0, 0.0, 0.0, 0.0, 0.0, 0.0, 0.0, 0.0, 0.0, 0.0, 0.0, 0.0, 0.0, 0.0, 0.0, 0.0, 0.0, 0.0, 0.0, 0.0, 0.0, 0.0, 0.0, 0.0, 0.0, 0.0, 0.0, 0.0, 0.0, 0.0, 0.0, 0.0, 0.0, 0.0, 0.0, 0.0, 0.0, 0.0, 0.0, 0.0, 0.0, 0.0, 0.0, 0.0, 0.0, 0.0, 0.0, 0.0, 0.0, 0.0, 0.0, 0.0, 0.0, 0.0, 0.0, 0.0, 0.0, 0.0, 0.0, 0.0, 0.0, 0.0, 0.0, 0.0, 0.0, 0.0, 0.0, 0.0, 0.0, 0.0, 0.0, 0.0, 0.0, 0.0, 0.0, 0.0, 0.0, 0.0, 0.0, 0.0, 0.0, 0.0, 0.0, 0.0, 0.0, 0.0, 0.0, 0.0, 0.0, 0.0, 0.0, 0.0, 0.0, 0.0, 0.0, 0.0, 0.0, 0.0, 0.0, 0.0, 0.0, 0.0, 0.0, 0.0, 0.0, 0.0, 0.0, 0.0, 0.0, 0.0, 0.0, 0.0, 0.0, 0.0, 0.0, 0.0, 0.0, 0.0, 0.0, 0.0, 0.0, 0.0, 0.0, 0.0, 0.0, 0.0, 0.0, 0.0, 0.0, 0.0, 0.0, 0.0, 0.0, 0.0, 0.0, 0.0, 0.0, 0.0, 0.0, 0.0, 0.0, 0.0, 0.0, 0.0, 0.0, 0.0, 0.0, 0.0, 0.0, 0.0, 0.0, 0.0, 0.0, 0.0, 0.0, 0.0, 0.0, 0.0, 0.0, 0.0, 0.0, 0.0, 0.0, 0.0, 0.0, 0.0, 0.0, 0.0, 0.0, 0.0, 0.0, 0.0, 0.0, 0.0, 0.0, 0.0, 0.0, 0.0, 0.0, 0.0, 0.0, 0.0, 0.0, 0.0, 0.0, 0.0, 0.0, 0.0, 0.0, 0.0, 0.0, 0.0, 0.0, 0.0, 0.0, 0.0, 0.0, 0.0, 0.0, 0.0, 0.0, 0.0, 0.0, 0.0, 0.0, 0.0, 0.0, 0.0, 0.0, 0.0, 0.0, 0.0, 0.0, 0.0, 0.0, 0.0, 0.0, 0.0, 0.0, 0.0, 0.0, 0.0, 0.0, 0.0, 0.0, 0.0, 0.0, 0.0, 0.0, 0.0, 0.0, 0.0, 0.0, 0.0, 0.0, 0.0, 0.0, 0.0, 0.0, 0.0, 0.0, 0.0, 0.0, 0.0, 0.0, 0.0, 0.0, 0.0, 0.0, 0.0, 0.0, 0.0, 0.0, 0.0, 0.0, 0.0, 0.0, 0.0, 0.0, 0.0, 0.0, 0.0, 0.0, 0.0, 0.0, 0.0, 0.0, 0.0, 0.0, 0.0, 0.0, 0.0, 0.0, 0.0, 0.0, 0.0, 0.0, 0.0, 0.0, 0.0, 0.0, 0.0, 0.0, 0.0, 0.0, 0.0, 0.0, 0.0, 0.0, 0.0, 0.0, 0.0, 0.0, 0.0, 0.0, 0.0, 0.0, 0.0, 0.0, 0.0, 0.0, 0.0, 0.0, 0.0, 0.0, 0.0, 0.0, 0.0, 0.0, 0.0, 0.0, 0.0, 0.0, 0.0, 0.0, 0.0, 0.0, 0.0, 0.0, 0.0, 0.0, 0.0, 0.0, 0.0, 0.0, 0.0, 0.0, 0.0, 0.0, 0.0, 0.0, 0.0, 0.0, 0.0, 0.0, 0.0, 0.0, 0.0, 0.0, 0.0, 0.0, 0.0, 0.0, 0.0, 0.0, 0.0, 0.0, 0.0, 0.0, 0.0, 0.0, 0.0, 0.0, 0.0, 0.0, 0.0, 0.0, 0.0, 0.0, 0.0, 0.0, 0.0, 0.0, 0.0, 0.0, 0.0, 0.0, 0.0, 0.0, 0.0, 0.0, 0.0, 0.0, 0.0, 0.0, 0.0, 0.0, 0.0, 0.0, 0.0, 0.0, 0.0, 0.0, 0.0, 0.0, 0.0, 0.0, 0.0, 0.0, 0.0, 0.0, 0.0, 0.0, 0.0, 0.0, 0.0, 0.0, 0.0, 0.0, 0.0, 0.0, 0.0, 0.0, 0.0, 0.0, 0.3073, 0.1575, 0.29, 0.1275, 0.3463, 0.02995, 0.3809, 0.02995, 0.4373, 0.1275, 0.42, 0.1575, 0.71, 0.02995, 0.7446, 0.02995, 0.8009, 0.1275, 0.7836, 0.1575, 0.6709, 0.1575, 0.6537, 0.1275, 0.1645, 0.02995, 0.1991, 0.02995, 0.2554, 0.1275, 0.2381, 0.1575, 0.1255, 0.1575, 0.1082, 0.1275, 0.5282, 0.02995, 0.5627, 0.02995, 0.6191, 0.1275, 0.6018, 0.1575, 0.4891, 0.1575, 0.4718, 0.1275, 0.1082, 0.1874, 0.1255, 0.1575, 0.2381, 0.1575, 0.2554, 0.1874, 0.1991, 0.285, 0.1645, 0.285, 0.2554, 0.1874, 0.29, 0.1874, 0.3463, 0.285, 0.3291, 0.3149, 0.2164, 0.3149, 0.1991, 0.285, 0.29, 0.1874, 0.3073, 0.1575, 0.42, 0.1575, 0.4373, 0.1874, 0.3809, 0.285, 0.3463, 0.285, 0.07362, 0.1874, 0.1082, 0.1874, 0.1645, 0.285, 0.1472, 0.3149, 0.03458, 0.3149, 0.01729, 0.285, 0.8009, 0.1874, 0.8355, 0.1874, 0.8918, 0.285, 0.8745, 0.3149, 0.7619, 0.3149, 0.7446, 0.285, 0.6191, 0.1874, 0.6537, 0.1874, 0.71, 0.285, 0.6927, 0.3149, 0.58, 0.3149, 0.5627, 0.285, 0.8355, 0.1874, 0.8528, 0.1575, 0.9654, 0.1575, 0.9827, 0.1874, 0.9264, 0.285, 0.8918, 0.285, 0.6537, 0.1874, 0.6709, 0.1575, 0.7836, 0.1575, 0.8009, 0.1874, 0.7446, 0.285, 0.71, 0.285, 0.4718, 0.1874, 0.4891, 0.1575, 0.6018, 0.1575, 0.6191, 0.1874, 0.5627, 0.285, 0.5282, 0.285, 0.4373, 0.1874, 0.4718, 0.1874, 0.5282, 0.285, 0.5109, 0.3149, 0.3982, 0.3149, 0.3809, 0.285, 0.1991, 0.3449, 0.2164, 0.3149, 0.3291, 0.3149, 0.3463, 0.3449, 0.29, 0.4424, 0.2554, 0.4424, 0.01729, 0.3449, 0.03458, 0.3149, 0.1472, 0.3149, 0.1645, 0.3449, 0.1082, 0.4424, 0.07362, 0.4424, 0.7446, 0.3449, 0.7619, 0.3149, 0.8745, 0.3149, 0.8918, 0.3449, 0.8355, 0.4424, 0.8009, 0.4424, 0.5627, 0.3449, 0.58, 0.3149, 0.6927, 0.3149, 0.71, 0.3449, 0.6537, 0.4424, 0.6191, 0.4424, 0.3809, 0.3449, 0.3982, 0.3149, 0.5109, 0.3149, 0.5282, 0.3449, 0.4718, 0.4424, 0.4373, 0.4424, 0.8918, 0.02995, 0.71, 0.02995, 0.5282, 0.02995, 0.3463, 0.02995, 0.1645, 0.02995, 0.3073, 0.1575, 0.29, 0.1874, 0.2554, 0.1874, 0.2381, 0.1575, 0.2554, 0.1275, 0.9827, 0.1275, 0.1255, 0.1575, 0.1082, 0.1874, 0.07362, 0.1874, 0.9654, 0.1575, 0.8009, 0.1275, 0.8528, 0.1575, 0.8355, 0.1874, 0.8009, 0.1874, 0.7836, 0.1575, 0.6191, 0.1275, 0.6709, 0.1575, 0.6537, 0.1874, 0.6191, 0.1874, 0.6018, 0.1575, 0.42, 0.1575, 0.4373, 0.1275, 0.4891, 0.1575, 0.4718, 0.1874, 0.4373, 0.1874, 0.1645, 0.285, 0.1991, 0.285, 0.2164, 0.3149, 0.1991, 0.3449, 0.1472, 0.3149, 0.8918, 0.285, 0.9264, 0.285, 0.03458, 0.3149, 0.01729, 0.3449, 0.8745, 0.3149, 0.71, 0.285, 0.7446, 0.285, 0.7619, 0.3149, 0.7446, 0.3449, 0.6927, 0.3149, 0.5282, 0.285, 0.5627, 0.285, 0.58, 0.3149, 0.5627, 0.3449, 0.5109, 0.3149, 0.3463, 0.285, 0.3809, 0.285, 0.3982, 0.3149, 0.3809, 0.3449, 0.3291, 0.3149, 0.2823, 0.4424, 0.3301, 0.4424, 0.4718, 0.4424, 0.6136, 0.4424, 0.6613, 0.4424, 0.8918, 0.02995, 0.9264, 0.02995, 0.9827, 0.1275, 0.9654, 0.1575, 0.8528, 0.1575, 0.8355, 0.1275, 0.3221, 0.4424, 0.2475, 0.4424, 0.2475, 0.4424, 0.3221, 0.4424, 0.6962, 0.4424, 0.6216, 0.4424, 0.6216, 0.4424, 0.6962, 0.4424, 0.298, 0.4424, 0.4718, 0.4424, 0.4718, 0.4424, 0.298, 0.4424, 0.2475, 0.4424, 0.6962, 0.4424, 0.6962, 0.4424, 0.2475, 0.4424, 0.6216, 0.4424, 0.4718, 0.4424, 0.4718, 0.4424, 0.6216, 0.4424, 0.143, 0.4424, 0.8006, 0.4424, 0.8355, 0.4424, 0.1082, 0.4424, 0.298, 0.4424, 0.143, 0.4424, 0.1082, 0.4424, 0.29, 0.4424, 0.4718, 0.4424, 0.298, 0.4424, 0.29, 0.4424, 0.4718, 0.4424, 0.6456, 0.4424, 0.4718, 0.4424, 0.4718, 0.4424, 0.6537, 0.4424, 0.8006, 0.4424, 0.6456, 0.4424, 0.6537, 0.4424, 0.8355, 0.4424, 0.6962, 0.4424, 0.2475, 0.4424, 0.2823, 0.4424, 0.6613, 0.4424, 0.2475, 0.4424, 0.3221, 0.4424, 0.3301, 0.4424, 0.2823, 0.4424, 0.3221, 0.4424, 0.4718, 0.4424, 0.4718, 0.4424, 0.3301, 0.4424, 0.4718, 0.4424, 0.6216, 0.4424, 0.6136, 0.4424, 0.4718, 0.4424, 0.6216, 0.4424, 0.6962, 0.4424, 0.6613, 0.4424, 0.6136, 0.4424, 0.2475, 0.4424, 0.6962, 0.4424, 0.8006, 0.4424, 0.143, 0.4424, 0.3221, 0.4424, 0.2475, 0.4424, 0.143, 0.4424, 0.298, 0.4424, 0.4718, 0.4424, 0.3221, 0.4424, 0.298, 0.4424, 0.4718, 0.4424, 0.6216, 0.4424, 0.4718, 0.4424, 0.4718, 0.4424, 0.6456, 0.4424, 0.6962, 0.4424, 0.6216, 0.4424, 0.6456, 0.4424, 0.8006, 0.4424, 0.4718, 0.4424, 0.6456, 0.4424, 0.6456, 0.4424, 0.4718, 0.4424, 0.8006, 0.4424, 0.143, 0.4424, 0.143, 0.4424, 0.8006, 0.4424, 0.4718, 0.4424, 0.3221, 0.4424, 0.3221, 0.4424, 0.4718, 0.4424, 0.6456, 0.4424, 0.8006, 0.4424, 0.8006, 0.4424, 0.6456, 0.4424, 0.143, 0.4424, 0.298, 0.4424, 0.298, 0.4424, 0.143, 0.4424])
me_destroybomb_2.materials.append(mat_eraser)
me_destroybomb_2.materials.append(mat_black)
me_destroybomb_2.materials.append(mat_blue)
me_destroybomb_2.materials.append(mat_white)
me_destroybomb_2.update()
arm_x = bpy.data.armatures.new('アーマチュア')  # bones are not reproduced

# ---- objects
ob_destroybomb = bpy.data.objects.new('DestroyBomb', me_destroybomb_2)
ob_x = bpy.data.objects.new('アーマチュア', arm_x)

# ---- transforms, parenting, visibility, modifiers, constraints
ob_destroybomb.parent = ob_x
ob_destroybomb.matrix_parent_inverse = Matrix(((1.0, -0.0, 0.0, -0.0), (-0.0, 1.0, -0.0, 0.0), (0.0, -0.0, 1.333, 0.6138), (-0.0, 0.0, -0.0, 1.0)))
ob_destroybomb.location = (0.0, 0.0, 0.0)
_vg = ob_destroybomb.vertex_groups.new(name='Bone')
_vg.add([120, 121, 122, 123, 124, 125, 126, 127, 128, 129, 130, 131, 132, 133, 134, 135, 136, 137, 138, 139, 140, 141, 142, 143, 144, 145, 146, 147, 148, 149, 150, 151, 152, 153, 154, 155, 156, 157, 158, 159, 160, 161, 162, 163, 164, 165, 166, 167, 168, 169, 170, 171, 172, 173, 174, 175, 176, 177, 178, 179, 180, 181, 182, 183, 184, 185, 186, 187, 188, 189, 190, 191, 192, 193, 194, 195, 196, 197, 198, 199, 200, 201, 202, 203, 204], 1.0, 'REPLACE')
_vg = ob_destroybomb.vertex_groups.new(name='Bone.001')
for _i, _w in zip([0, 1, 2, 3, 4, 5, 6, 7, 8, 9, 10, 11, 12, 13, 14, 15, 16, 17, 18, 19, 20, 21, 22, 23, 24, 25, 26, 27, 28, 29, 30, 31, 32, 33, 34, 35, 36, 37, 38, 39, 40, 41, 42, 43, 44, 45, 46, 47, 48, 49, 50, 51, 52, 53, 54, 55, 56, 57, 58, 59, 60, 61, 62, 63, 64, 65, 66, 67, 68, 69, 70, 71, 72, 73, 74, 75, 76, 77, 78, 79, 80, 81, 82, 83, 84, 85, 86, 87, 88, 89, 90, 91, 92, 93, 94, 95, 96, 97, 98, 99, 100, 101, 102, 103, 104, 105, 106, 107, 108, 109, 110, 111, 112, 113, 114, 115, 116, 117, 118, 119], [1.0, 1.0, 1.0, 1.0, 1.0, 1.0, 1.0, 1.0, 1.0, 1.0, 1.0, 1.0, 1.0, 1.0, 1.0, 1.0, 1.0, 1.0, 1.0, 1.0, 1.0, 1.0, 1.0, 1.0, 1.0, 1.0, 1.0, 1.0, 1.0, 1.0, 1.0, 1.0, 1.0, 1.0, 1.0, 1.0, 1.0, 1.0, 1.0, 1.0, 1.0, 1.0, 1.0, 1.0, 1.0, 1.0, 1.0, 1.0, 1.0, 1.0, 1.0, 1.0, 1.0, 1.0, 1.0, 1.0, 1.0, 1.0, 1.0, 1.0, 1.0, 1.0, 1.0, 1.0, 1.0, 1.0, 1.0, 1.0, 1.0, 1.0, 1.0, 1.0, 1.0, 1.0, 1.0, 1.0, 1.0, 1.0, 1.0, 1.0, 1.0, 1.0, 1.0, 1.0, 1.0, 1.0, 1.0, 1.0, 1.0, 1.0, 1.0, 1.0, 1.0, 1.0, 1.0, 1.0, 1.0, 1.0, 1.0, 1.0, 1.0, 1.0, 1.0, 1.0, 1.0, 1.0, 1.0, 1.0, 1.0, 1.0, 1.0, 1.0, 1.0, 1.0, 1.0, 1.0, 1.0, 1.0, 1.0, 1.0]): _vg.add([_i], _w, 'REPLACE')
_m = ob_destroybomb.modifiers.new('アーマチュア', 'ARMATURE')
_m.object = ob_x
ob_x.location = (0.0, 0.0, -0.4603)
ob_x.scale = (1.0, 1.0, 0.7499)
ob_x.show_in_front = True

# ---- collection membership
col_collection.objects.link(ob_destroybomb)
col_collection.objects.link(ob_x)

# ---- scene / render settings (as saved in the file)
scene.frame_start = 1; scene.frame_end = 40; scene.frame_set(32)
scene.render.engine = 'BLENDER_EEVEE_NEXT'
scene.cycles.sampling_pattern = 'TABULATED_SOBOL'
scene.cycles.use_light_tree = False
scene.view_settings.view_transform = 'Filmic'
bpy.context.view_layer.update()

# ---- added for rendering (the .blend has no active camera and no usable light): camera, sun
cam_auto = bpy.data.cameras.new('AutoCamera')
cam_auto.lens = 50.0
cam_auto.sensor_width = 36.0
cam_auto.clip_end = 1000.0
ob_auto_camera = bpy.data.objects.new('AutoCamera', cam_auto)
scene.collection.objects.link(ob_auto_camera)
ob_auto_camera.location = (1.8154, -2.17848, 1.76757)
ob_auto_camera.rotation_euler = (1.09748, -7.21219e-08, 0.694738)
scene.camera = ob_auto_camera
light_auto_sun = bpy.data.lights.new('AutoSun', 'SUN')
light_auto_sun.energy = 3.0
light_auto_sun.angle = 0.0523599
ob_auto_sun = bpy.data.objects.new('AutoSun', light_auto_sun)
scene.collection.objects.link(ob_auto_sun)
ob_auto_sun.rotation_euler = (0.872665, 0.174533, 0.523599)
bpy.context.view_layer.update()
